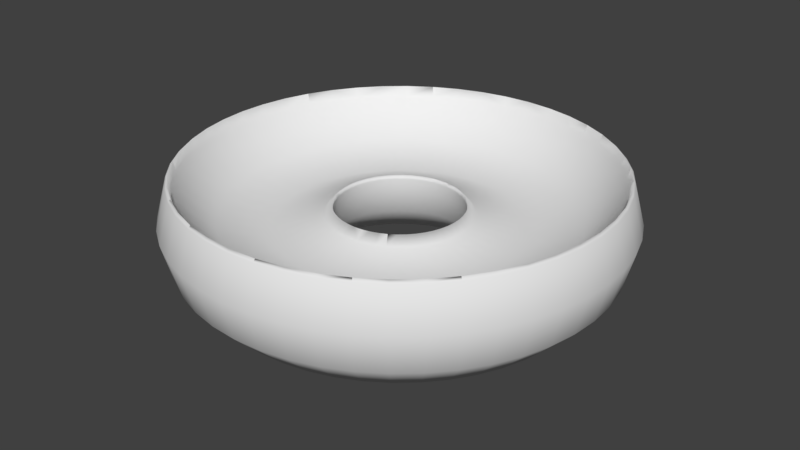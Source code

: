 # Source: torus.blend  (saved by Blender 2.77.0; exported with 4.5.12 LTS)
import bpy
from mathutils import Matrix  # noqa: F401  (used for matrix-valued properties, if any)

bpy.ops.wm.read_factory_settings(use_empty=True)
scene = bpy.context.scene
scene.name = 'Scene'

# ---- collections
col_collection_1 = bpy.data.collections.new('Collection 1'); scene.collection.children.link(col_collection_1)

# ---- world
world_world = bpy.data.worlds.new('World'); scene.world = world_world
world_world.color = (0.05088, 0.05088, 0.05088)
world_world.use_sun_shadow = False
world_world.sun_shadow_jitter_overblur = 0.0
world_world.cycles.sampling_method = 'MANUAL'

# ---- meshes
me_torus_001 = bpy.data.meshes.new('Torus.001')
me_torus_001.from_pydata([(1.94, 0.0, 0.0), (1.923, 0.2532, 0.0), (1.83, 0.241, 0.35), (1.846, 0.0, 0.35), (1.923, -0.2532, 0.0), (1.83, -0.241, 0.35), (1.846, 0.0, -0.35), (1.83, 0.241, -0.35), (1.874, 0.5021, 0.0), (1.783, 0.4778, 0.35), (1.824, 0.0, 0.3722), (1.808, 0.2381, 0.3722), (1.874, -0.5021, 0.0), (1.783, -0.4778, 0.35), (1.83, -0.241, -0.35), (1.808, -0.2381, 0.3722), (1.59, 0.0, -0.6062), (1.576, 0.2075, -0.6062), (1.783, 0.4778, -0.35), (1.792, 0.7424, 0.0), (1.706, 0.7065, 0.35), (1.762, 0.4721, 0.3722), (1.792, -0.7424, 0.0), (1.706, -0.7065, 0.35), (1.783, -0.4778, -0.35), (1.762, -0.4721, 0.3722), (1.576, -0.2075, -0.6062), (1.24, 0.0, -0.7), (1.229, 0.1619, -0.7), (1.536, 0.4115, -0.6062), (1.706, 0.7065, -0.35), (1.68, 0.97, 0.0), (1.599, 0.9231, 0.35), (1.685, 0.698, 0.3722), (1.68, -0.97, 0.0), (1.599, -0.9231, 0.35), (1.706, -0.7065, -0.35), (1.685, -0.698, 0.3722), (1.536, -0.4115, -0.6062), (1.229, -0.1619, -0.7), (0.89, 0.0, -0.6062), (0.8824, 0.1162, -0.6062), (1.198, 0.3209, -0.7), (1.469, 0.6085, -0.6062), (1.599, 0.9231, -0.35), (1.539, 1.181, 0.0), (1.465, 1.124, 0.35), (1.58, 0.912, 0.3722), (1.539, -1.181, 0.0), (1.465, -1.124, 0.35), (1.599, -0.9231, -0.35), (1.58, -0.912, 0.3722), (1.469, -0.6085, -0.6062), (1.198, -0.3209, -0.7), (0.8824, -0.1162, -0.6062), (0.6338, 0.0, -0.35), (0.6284, 0.08273, -0.35), (0.8597, 0.2303, -0.6062), (1.146, 0.4745, -0.7), (1.377, 0.795, -0.6062), (1.465, 1.124, -0.35), (1.372, 1.372, 0.0), (1.305, 1.305, 0.35), (1.447, 1.11, 0.3722), (1.58, 0.912, 0.3722), (1.372, -1.372, 0.0), (1.305, -1.305, 0.35), (1.465, -1.124, -0.35), (1.58, -0.912, 0.3722), (1.447, -1.11, 0.3722), (1.377, -0.795, -0.6062), (1.146, -0.4745, -0.7), (0.8597, -0.2303, -0.6062), (0.6284, -0.08273, -0.35), (0.54, 0.0, 0.0), (0.5354, 0.07048, 0.0), (0.6122, 0.164, -0.35), (0.8223, 0.3406, -0.6062), (1.074, 0.62, -0.7), (1.261, 0.9679, -0.6062), (1.305, 1.305, -0.35), (1.181, 1.539, 0.0), (1.124, 1.465, 0.35), (1.29, 1.29, 0.3722), (1.447, 1.11, 0.3722), (1.181, -1.539, 0.0), (1.124, -1.465, 0.35), (1.305, -1.305, -0.35), (1.447, -1.11, 0.3722), (1.29, -1.29, 0.3722), (1.29, -1.29, 0.3722), (1.261, -0.9679, -0.6062), (1.074, -0.62, -0.7), (0.8223, -0.3406, -0.6062), (0.6122, -0.164, -0.35), (0.5354, -0.07048, 0.0), (0.5449, 0.07173, 0.03571), (0.5496, 0.0, 0.03571), (0.5216, 0.1398, 0.0), (0.5855, 0.2425, -0.35), (0.7708, 0.445, -0.6062), (0.9838, 0.7549, -0.7), (1.124, 1.124, -0.6062), (1.124, 1.465, -0.35), (0.97, 1.68, 0.0), (0.9231, 1.599, 0.35), (1.11, 1.447, 0.3722), (1.29, 1.29, 0.3722), (0.97, -1.68, 0.0), (0.9231, -1.599, 0.35), (1.124, -1.465, -0.35), (1.11, -1.447, 0.3722), (1.124, -1.124, -0.6062), (0.9838, -0.7549, -0.7), (0.7708, -0.445, -0.6062), (0.5855, -0.2425, -0.35), (0.5216, -0.1398, 0.0), (0.5449, -0.07173, 0.03571), (0.5308, 0.1422, 0.03571), (0.4989, 0.2066, 0.0), (0.5489, 0.3169, -0.35), (0.7061, 0.5418, -0.6062), (0.8768, 0.8768, -0.7), (0.9679, 1.261, -0.6062), (0.9231, 1.599, -0.35), (0.7424, 1.792, 0.0), (0.7065, 1.706, 0.35), (0.912, 1.58, 0.3722), (0.7424, -1.792, 0.0), (0.7065, -1.706, 0.35), (0.9231, -1.599, -0.35), (0.912, -1.58, 0.3722), (0.9679, -1.261, -0.6062), (0.8768, -0.8768, -0.7), (0.7061, -0.5418, -0.6062), (0.5489, -0.3169, -0.35), (0.4989, -0.2066, 0.0), (0.5308, -0.1422, 0.03571), (0.5077, 0.2103, 0.03571), (0.4677, 0.27, 0.0), (0.5028, 0.3858, -0.35), (0.6293, 0.6293, -0.6062), (0.7549, 0.9838, -0.7), (0.795, 1.377, -0.6062), (0.7065, 1.706, -0.35), (0.5021, 1.874, 0.0), (0.4778, 1.783, 0.35), (0.698, 1.685, 0.3722), (0.698, 1.685, 0.3722), (0.912, 1.58, 0.3722), (0.5021, -1.874, 0.0), (0.4778, -1.783, 0.35), (0.7065, -1.706, -0.35), (0.912, -1.58, 0.3722), (0.698, -1.685, 0.3722), (0.698, -1.685, 0.3722), (0.795, -1.377, -0.6062), (0.7549, -0.9838, -0.7), (0.6293, -0.6293, -0.6062), (0.5028, -0.3858, -0.35), (0.4677, -0.27, 0.0), (0.5077, -0.2103, 0.03571), (0.4759, 0.2748, 0.03571), (0.4284, 0.3287, 0.0), (0.4482, 0.4482, -0.35), (0.5418, 0.7061, -0.6062), (0.62, 1.074, -0.7), (0.6085, 1.469, -0.6062), (0.4778, 1.783, -0.35), (0.2532, 1.923, 0.0), (0.241, 1.83, 0.35), (0.4721, 1.762, 0.3722), (0.2532, -1.923, 0.0), (0.241, -1.83, 0.35), (0.4778, -1.783, -0.35), (0.4721, -1.762, 0.3722), (0.6085, -1.469, -0.6062), (0.62, -1.074, -0.7), (0.5418, -0.7061, -0.6062), (0.4482, -0.4482, -0.35), (0.4284, -0.3287, 0.0), (0.4759, -0.2748, 0.03571), (0.436, 0.3346, 0.03571), (0.3818, 0.3818, 0.0), (0.3858, 0.5028, -0.35), (0.445, 0.7708, -0.6062), (0.4745, 1.146, -0.7), (0.4115, 1.536, -0.6062), (0.241, 1.83, -0.35), (1.788e-07, 1.94, 0.0), (1.192e-07, 1.846, 0.35), (0.2381, 1.808, 0.3722), (0.2381, 1.808, 0.3722), (0.4721, 1.762, 0.3722), (1.788e-07, -1.94, 0.0), (1.192e-07, -1.846, 0.35), (0.241, -1.83, -0.35), (0.2381, -1.808, 0.3722), (0.2381, -1.808, 0.3722), (0.4115, -1.536, -0.6062), (0.4745, -1.146, -0.7), (0.445, -0.7708, -0.6062), (0.3858, -0.5028, -0.35), (0.3818, -0.3818, 0.0), (0.436, -0.3346, 0.03571), (0.3886, 0.3886, 0.03571), (0.3287, 0.4284, 0.0), (0.3169, 0.5489, -0.35), (0.3406, 0.8223, -0.6062), (0.3209, 1.198, -0.7), (0.2075, 1.576, -0.6062), (1.192e-07, 1.846, -0.35), (-0.2532, 1.923, 0.0), (-0.241, 1.83, 0.35), (1.115e-07, 1.824, 0.3722), (-0.2532, -1.923, 0.0), (-0.241, -1.83, 0.35), (1.192e-07, -1.846, -0.35), (1.115e-07, -1.824, 0.3722), (0.2075, -1.576, -0.6062), (0.3209, -1.198, -0.7), (0.3406, -0.8223, -0.6062), (0.3169, -0.5489, -0.35), (0.3287, -0.4284, 0.0), (0.3886, -0.3886, 0.03571), (0.3346, 0.436, 0.03571), (0.27, 0.4677, 0.0), (0.2425, 0.5855, -0.35), (0.2303, 0.8597, -0.6062), (0.1619, 1.229, -0.7), (1.192e-07, 1.59, -0.6062), (-0.241, 1.83, -0.35), (-0.5021, 1.874, 0.0), (-0.4778, 1.783, 0.35), (-0.2381, 1.808, 0.3722), (-0.2381, 1.808, 0.3722), (-0.5021, -1.874, 0.0), (-0.4778, -1.783, 0.35), (-0.241, -1.83, -0.35), (-0.2381, -1.808, 0.3722), (1.192e-07, -1.59, -0.6062), (0.1619, -1.229, -0.7), (0.2303, -0.8597, -0.6062), (0.2425, -0.5855, -0.35), (0.27, -0.4677, 0.0), (0.3346, -0.436, 0.03571), (0.2748, 0.4759, 0.03571), (0.3346, 0.436, 0.03571), (0.2066, 0.4989, 0.0), (0.164, 0.6122, -0.35), (0.1162, 0.8824, -0.6062), (5.96e-08, 1.24, -0.7), (-0.2075, 1.576, -0.6062), (-0.4778, 1.783, -0.35), (-0.7424, 1.792, 0.0), (-0.7065, 1.706, 0.35), (-0.4721, 1.762, 0.3722), (-0.7424, -1.792, 0.0), (-0.7065, -1.706, 0.35), (-0.4778, -1.783, -0.35), (-0.4721, -1.762, 0.3722), (-0.4721, -1.762, 0.3722), (-0.2075, -1.576, -0.6062), (5.96e-08, -1.24, -0.7), (0.1162, -0.8824, -0.6062), (0.164, -0.6122, -0.35), (0.2066, -0.4989, 0.0), (0.2748, -0.4759, 0.03571), (0.2103, 0.5077, 0.03571), (0.2748, 0.4759, 0.03571), (0.1398, 0.5216, 0.0), (0.08273, 0.6284, -0.35), (8.941e-08, 0.89, -0.6062), (-0.1619, 1.229, -0.7), (-0.4115, 1.536, -0.6062), (-0.7065, 1.706, -0.35), (-0.97, 1.68, 0.0), (-0.9231, 1.599, 0.35), (-0.698, 1.685, 0.3722), (-0.97, -1.68, 0.0), (-0.9231, -1.599, 0.35), (-0.7065, -1.706, -0.35), (-0.698, -1.685, 0.3722), (-0.4115, -1.536, -0.6062), (-0.1619, -1.229, -0.7), (8.941e-08, -0.89, -0.6062), (0.08273, -0.6284, -0.35), (0.1398, -0.5216, 0.0), (0.2103, -0.5077, 0.03571), (0.2748, -0.4759, 0.03571), (0.1422, 0.5308, 0.03571), (0.07048, 0.5354, 0.0), (2.98e-08, 0.6338, -0.35), (-0.1162, 0.8824, -0.6062), (-0.3209, 1.198, -0.7), (-0.6085, 1.469, -0.6062), (-0.9231, 1.599, -0.35), (-1.181, 1.539, 0.0), (-1.124, 1.465, 0.35), (-0.912, 1.58, 0.3722), (-0.912, 1.58, 0.3722), (-1.181, -1.539, 0.0), (-1.124, -1.465, 0.35), (-0.9231, -1.599, -0.35), (-0.912, -1.58, 0.3722), (-0.912, -1.58, 0.3722), (-0.6085, -1.469, -0.6062), (-0.3209, -1.198, -0.7), (-0.1162, -0.8824, -0.6062), (2.98e-08, -0.6338, -0.35), (0.07048, -0.5354, 0.0), (0.1422, -0.5308, 0.03571), (0.07173, 0.5449, 0.03571), (0.07173, 0.5449, 0.03571), (2.98e-08, 0.54, 0.0), (-0.08273, 0.6284, -0.35), (-0.2303, 0.8597, -0.6062), (-0.4745, 1.146, -0.7), (-0.795, 1.377, -0.6062), (-1.124, 1.465, -0.35), (-1.372, 1.372, 0.0), (-1.305, 1.305, 0.35), (-1.11, 1.447, 0.3722), (-1.372, -1.372, 0.0), (-1.305, -1.305, 0.35), (-1.124, -1.465, -0.35), (-1.11, -1.447, 0.3722), (-0.795, -1.377, -0.6062), (-0.4745, -1.146, -0.7), (-0.2303, -0.8597, -0.6062), (-0.08273, -0.6284, -0.35), (2.98e-08, -0.54, 0.0), (0.07173, -0.5449, 0.03571), (0.07173, -0.5449, 0.03571), (2.98e-08, 0.5496, 0.03571), (6.172e-08, 0.5496, 0.03571), (-0.07048, 0.5354, 0.0), (-0.164, 0.6122, -0.35), (-0.3406, 0.8223, -0.6062), (-0.62, 1.074, -0.7), (-0.9679, 1.261, -0.6062), (-1.305, 1.305, -0.35), (-1.539, 1.181, 0.0), (-1.465, 1.124, 0.35), (-1.29, 1.29, 0.3722), (-1.11, 1.447, 0.3722), (-1.539, -1.181, 0.0), (-1.465, -1.124, 0.35), (-1.305, -1.305, -0.35), (-1.29, -1.29, 0.3722), (-0.9679, -1.261, -0.6062), (-0.62, -1.074, -0.7), (-0.3406, -0.8223, -0.6062), (-0.164, -0.6122, -0.35), (-0.07048, -0.5354, 0.0), (2.98e-08, -0.5496, 0.03571), (6.172e-08, -0.5496, 0.03571), (-0.07173, 0.5449, 0.03571), (-0.1398, 0.5216, 0.0), (-0.2425, 0.5855, -0.35), (-0.445, 0.7708, -0.6062), (-0.7549, 0.9838, -0.7), (-1.124, 1.124, -0.6062), (-1.465, 1.124, -0.35), (-1.68, 0.97, 0.0), (-1.599, 0.9231, 0.35), (-1.447, 1.11, 0.3722), (-1.447, 1.11, 0.3722), (-1.68, -0.97, 0.0), (-1.599, -0.9231, 0.35), (-1.465, -1.124, -0.35), (-1.447, -1.11, 0.3722), (-1.447, -1.11, 0.3722), (-1.124, -1.124, -0.6062), (-0.7549, -0.9838, -0.7), (-0.445, -0.7708, -0.6062), (-0.2425, -0.5855, -0.35), (-0.1398, -0.5216, 0.0), (-0.07173, -0.5449, 0.03571), (-0.1422, 0.5308, 0.03571), (-0.07173, 0.5449, 0.03571), (-0.2066, 0.4989, 0.0), (-0.3169, 0.5489, -0.35), (-0.5418, 0.7061, -0.6062), (-0.8768, 0.8768, -0.7), (-1.261, 0.9679, -0.6062), (-1.599, 0.9231, -0.35), (-1.792, 0.7424, 0.0), (-1.706, 0.7065, 0.35), (-1.58, 0.912, 0.3722), (-1.792, -0.7424, 0.0), (-1.706, -0.7065, 0.35), (-1.599, -0.9231, -0.35), (-1.58, -0.912, 0.3722), (-1.261, -0.9679, -0.6062), (-0.8768, -0.8768, -0.7), (-0.5418, -0.7061, -0.6062), (-0.3169, -0.5489, -0.35), (-0.2066, -0.4989, 0.0), (-0.1422, -0.5308, 0.03571), (-0.2103, 0.5077, 0.03571), (-0.27, 0.4677, 0.0), (-0.3858, 0.5028, -0.35), (-0.6293, 0.6293, -0.6062), (-0.9838, 0.7549, -0.7), (-1.377, 0.795, -0.6062), (-1.706, 0.7065, -0.35), (-1.874, 0.5021, 0.0), (-1.783, 0.4778, 0.35), (-1.685, 0.698, 0.3722), (-1.874, -0.5021, 0.0), (-1.783, -0.4778, 0.35), (-1.706, -0.7065, -0.35), (-1.685, -0.698, 0.3722), (-1.377, -0.795, -0.6062), (-0.9838, -0.7549, -0.7), (-0.6293, -0.6293, -0.6062), (-0.3858, -0.5028, -0.35), (-0.27, -0.4677, 0.0), (-0.2103, -0.5077, 0.03571), (-0.2748, 0.4759, 0.03571), (-0.3287, 0.4284, 0.0), (-0.4482, 0.4482, -0.35), (-0.7061, 0.5418, -0.6062), (-1.074, 0.62, -0.7), (-1.469, 0.6085, -0.6062), (-1.783, 0.4778, -0.35), (-1.923, 0.2532, 0.0), (-1.83, 0.241, 0.35), (-1.762, 0.4721, 0.3722), (-1.685, 0.698, 0.3722), (-1.923, -0.2532, 0.0), (-1.83, -0.241, 0.35), (-1.783, -0.4778, -0.35), (-1.762, -0.4721, 0.3722), (-1.469, -0.6085, -0.6062), (-1.074, -0.62, -0.7), (-0.7061, -0.5418, -0.6062), (-0.4482, -0.4482, -0.35), (-0.3287, -0.4284, 0.0), (-0.2748, -0.4759, 0.03571), (-0.3346, 0.436, 0.03571), (-0.3818, 0.3818, 0.0), (-0.5028, 0.3858, -0.35), (-0.7708, 0.445, -0.6062), (-1.146, 0.4745, -0.7), (-1.536, 0.4115, -0.6062), (-1.83, 0.241, -0.35), (-1.94, 1.696e-07, 0.0), (-1.846, 1.614e-07, 0.35), (-1.808, 0.2381, 0.3722), (-1.83, -0.241, -0.35), (-1.808, -0.2381, 0.3722), (-1.536, -0.4115, -0.6062), (-1.146, -0.4745, -0.7), (-0.7708, -0.445, -0.6062), (-0.5028, -0.3858, -0.35), (-0.3818, -0.3818, 0.0), (-0.3346, -0.436, 0.03571), (-0.3886, 0.3886, 0.03571), (-0.4284, 0.3287, 0.0), (-0.5489, 0.3169, -0.35), (-0.8223, 0.3406, -0.6062), (-1.198, 0.3209, -0.7), (-1.576, 0.2075, -0.6062), (-1.846, 1.614e-07, -0.35), (-1.824, 1.595e-07, 0.3722), (-1.576, -0.2075, -0.6062), (-1.198, -0.3209, -0.7), (-0.8223, -0.3406, -0.6062), (-0.5489, -0.3169, -0.35), (-0.4284, -0.3287, 0.0), (-0.3886, -0.3886, 0.03571), (-0.436, 0.3346, 0.03571), (-0.4677, 0.27, 0.0), (-0.5855, 0.2425, -0.35), (-0.8597, 0.2303, -0.6062), (-1.229, 0.1619, -0.7), (-1.59, 1.39e-07, -0.6062), (-1.229, -0.1619, -0.7), (-0.8597, -0.2303, -0.6062), (-0.5855, -0.2425, -0.35), (-0.4677, -0.27, 0.0), (-0.436, -0.3346, 0.03571), (-0.4759, 0.2748, 0.03571), (-0.4989, 0.2066, 0.0), (-0.6122, 0.164, -0.35), (-0.8824, 0.1162, -0.6062), (-1.24, 1.084e-07, -0.7), (-0.8824, -0.1162, -0.6062), (-0.6122, -0.164, -0.35), (-0.4989, -0.2066, 0.0), (-0.4759, -0.2748, 0.03571), (-0.5077, 0.2103, 0.03571), (-0.5216, 0.1398, 0.0), (-0.6284, 0.08273, -0.35), (-0.89, 7.781e-08, -0.6062), (-0.6284, -0.08273, -0.35), (-0.5216, -0.1398, 0.0), (-0.5077, -0.2103, 0.03571), (-0.5077, -0.2103, 0.03571), (-0.5308, 0.1422, 0.03571), (-0.5354, 0.07048, 0.0), (-0.6338, 5.541e-08, -0.35), (-0.5354, -0.07048, 0.0), (-0.5308, -0.1422, 0.03571), (-0.5449, 0.07173, 0.03571), (-0.54, 4.721e-08, 0.0), (-0.5449, -0.07173, 0.03571), (-0.5496, 4.804e-08, 0.03571), (0.6182, 0.0, -0.03287), (0.6129, 0.08069, -0.03287), (0.5971, 0.16, -0.03287), (1.051, 0.0, -0.1488), (1.042, 0.1372, -0.1488), (0.6129, -0.08069, -0.03287), (0.5711, 0.2366, -0.03287), (1.015, 0.272, -0.1488), (1.042, -0.1372, -0.1488), (1.484, 0.0, -0.03287), (1.471, 0.1936, -0.03287), (0.5971, -0.16, -0.03287), (0.5353, 0.3091, -0.03287), (0.9709, 0.4021, -0.1488), (1.433, 0.384, -0.03287), (1.015, -0.272, -0.1488), (1.471, -0.1936, -0.03287), (1.8, 0.0, 0.2839), (1.785, 0.235, 0.2839), (0.5711, -0.2366, -0.03287), (0.4904, 0.3763, -0.03287), (0.9101, 0.5254, -0.1488), (1.371, 0.5677, -0.03287), (1.739, 0.466, 0.2839), (0.9709, -0.4021, -0.1488), (1.433, -0.384, -0.03287), (1.785, -0.235, 0.2839), (0.5353, -0.3091, -0.03287), (0.4371, 0.4371, -0.03287), (0.8337, 0.6397, -0.1488), (1.285, 0.7418, -0.03287), (1.663, 0.689, 0.2839), (0.9101, -0.5254, -0.1488), (1.371, -0.5677, -0.03287), (1.739, -0.466, 0.2839), (0.4904, -0.3763, -0.03287), (0.3763, 0.4904, -0.03287), (0.7431, 0.7431, -0.1488), (1.177, 0.9031, -0.03287), (1.559, 0.9002, 0.2839), (0.8337, -0.6397, -0.1488), (1.285, -0.7418, -0.03287), (1.663, -0.689, 0.2839), (0.4371, -0.4371, -0.03287), (0.3091, 0.5353, -0.03287), (0.6397, 0.8337, -0.1488), (1.049, 1.049, -0.03287), (1.428, 1.096, 0.2839), (0.7431, -0.7431, -0.1488), (1.177, -0.9031, -0.03287), (1.559, -0.9002, 0.2839), (0.3763, -0.4904, -0.03287), (0.2366, 0.5711, -0.03287), (0.5254, 0.9101, -0.1488), (0.9031, 1.177, -0.03287), (1.273, 1.273, 0.2839), (0.6397, -0.8337, -0.1488), (1.049, -1.049, -0.03287), (1.428, -1.096, 0.2839), (0.3091, -0.5353, -0.03287), (0.16, 0.5971, -0.03287), (0.4021, 0.9709, -0.1488), (0.7418, 1.285, -0.03287), (1.096, 1.428, 0.2839), (0.5254, -0.9101, -0.1488), (0.9031, -1.177, -0.03287), (1.273, -1.273, 0.2839), (0.2366, -0.5711, -0.03287), (0.08069, 0.6129, -0.03287), (0.272, 1.015, -0.1488), (0.5677, 1.371, -0.03287), (0.9002, 1.559, 0.2839), (0.4021, -0.9709, -0.1488), (0.7418, -1.285, -0.03287), (1.096, -1.428, 0.2839), (0.16, -0.5971, -0.03287), (7.369e-08, 0.6182, -0.03287), (0.1372, 1.042, -0.1488), (0.384, 1.433, -0.03287), (0.689, 1.663, 0.2839), (0.272, -1.015, -0.1488), (0.5677, -1.371, -0.03287), (0.9002, -1.559, 0.2839), (0.08069, -0.6129, -0.03287), (-0.08069, 0.6129, -0.03287), (7.369e-08, 1.051, -0.1488), (0.1936, 1.471, -0.03287), (0.466, 1.739, 0.2839), (0.1372, -1.042, -0.1488), (0.384, -1.433, -0.03287), (0.689, -1.663, 0.2839), (7.369e-08, -0.6182, -0.03287), (-0.16, 0.5971, -0.03287), (-0.1372, 1.042, -0.1488), (7.369e-08, 1.484, -0.03287), (0.235, 1.785, 0.2839), (7.369e-08, -1.051, -0.1488), (0.1936, -1.471, -0.03287), (0.466, -1.739, 0.2839), (-0.08069, -0.6129, -0.03287), (-0.2366, 0.5711, -0.03287), (-0.272, 1.015, -0.1488), (-0.1936, 1.471, -0.03287), (7.369e-08, 1.8, 0.2839), (-0.1372, -1.042, -0.1488), (7.369e-08, -1.484, -0.03287), (0.235, -1.785, 0.2839), (-0.16, -0.5971, -0.03287), (-0.3091, 0.5353, -0.03287), (-0.4021, 0.9709, -0.1488), (-0.384, 1.433, -0.03287), (-0.235, 1.785, 0.2839), (-0.272, -1.015, -0.1488), (-0.1936, -1.471, -0.03287), (7.369e-08, -1.8, 0.2839), (-0.2366, -0.5711, -0.03287), (-0.3763, 0.4904, -0.03287), (-0.5254, 0.9101, -0.1488), (-0.5677, 1.371, -0.03287), (-0.466, 1.739, 0.2839), (-0.4021, -0.9709, -0.1488), (-0.384, -1.433, -0.03287), (-0.235, -1.785, 0.2839), (-0.3091, -0.5353, -0.03287), (-0.4371, 0.4371, -0.03287), (-0.6397, 0.8337, -0.1488), (-0.7418, 1.285, -0.03287), (-0.689, 1.663, 0.2839), (-0.5254, -0.9101, -0.1488), (-0.5677, -1.371, -0.03287), (-0.466, -1.739, 0.2839), (-0.3763, -0.4904, -0.03287), (-0.4904, 0.3763, -0.03287), (-0.7431, 0.7431, -0.1488), (-0.9031, 1.177, -0.03287), (-0.9002, 1.559, 0.2839), (-0.6397, -0.8337, -0.1488), (-0.7418, -1.285, -0.03287), (-0.689, -1.663, 0.2839), (-0.4371, -0.4371, -0.03287), (-0.5353, 0.3091, -0.03287), (-0.8337, 0.6397, -0.1488), (-1.049, 1.049, -0.03287), (-1.096, 1.428, 0.2839), (-0.7431, -0.7431, -0.1488), (-0.9031, -1.177, -0.03287), (-0.9002, -1.559, 0.2839), (-0.4904, -0.3763, -0.03287), (-0.5711, 0.2366, -0.03287), (-0.9101, 0.5254, -0.1488), (-1.177, 0.9031, -0.03287), (-1.273, 1.273, 0.2839), (-0.8337, -0.6397, -0.1488), (-1.049, -1.049, -0.03287), (-1.096, -1.428, 0.2839), (-0.5353, -0.3091, -0.03287), (-0.5971, 0.16, -0.03287), (-0.9709, 0.4021, -0.1488), (-1.285, 0.7418, -0.03287), (-1.428, 1.096, 0.2839), (-0.9101, -0.5254, -0.1488), (-1.177, -0.9031, -0.03287), (-1.273, -1.273, 0.2839), (-0.5711, -0.2366, -0.03287), (-0.6129, 0.08069, -0.03287), (-1.015, 0.272, -0.1488), (-1.371, 0.5677, -0.03287), (-1.559, 0.9002, 0.2839), (-0.9709, -0.4021, -0.1488), (-1.285, -0.7418, -0.03287), (-1.428, -1.096, 0.2839), (-0.5971, -0.16, -0.03287), (-0.6182, 5.404e-08, -0.03287), (-1.042, 0.1372, -0.1488), (-1.433, 0.384, -0.03287), (-1.663, 0.689, 0.2839), (-1.015, -0.272, -0.1488), (-1.371, -0.5677, -0.03287), (-1.559, -0.9002, 0.2839), (-0.6129, -0.08069, -0.03287), (-1.051, 9.187e-08, -0.1488), (-1.471, 0.1936, -0.03287), (-1.739, 0.466, 0.2839), (-1.042, -0.1372, -0.1488), (-1.433, -0.384, -0.03287), (-1.663, -0.689, 0.2839), (-1.484, 1.297e-07, -0.03287), (-1.785, 0.235, 0.2839), (-1.471, -0.1936, -0.03287), (-1.739, -0.466, 0.2839), (-1.8, 1.574e-07, 0.2839), (-1.785, -0.235, 0.2839)], [], [(0, 1, 2, 3), (4, 0, 3, 5), (0, 6, 7, 1), (1, 8, 9, 2), (10, 3, 2, 11), (12, 4, 5, 13), (14, 6, 0, 4), (15, 5, 3, 10), (16, 17, 7, 6), (7, 18, 8, 1), (8, 19, 20, 9), (11, 2, 9, 21), (22, 12, 13, 23), (24, 14, 4, 12), (25, 13, 5, 15), (26, 16, 6, 14), (27, 28, 17, 16), (17, 29, 18, 7), (18, 30, 19, 8), (19, 31, 32, 20), (21, 9, 20, 33), (34, 22, 23, 35), (36, 24, 12, 22), (37, 23, 13, 25), (38, 26, 14, 24), (39, 27, 16, 26), (40, 41, 28, 27), (28, 42, 29, 17), (29, 43, 30, 18), (30, 44, 31, 19), (31, 45, 46, 32), (33, 20, 32, 47), (48, 34, 35, 49), (50, 36, 22, 34), (51, 35, 23, 37), (52, 38, 24, 36), (53, 39, 26, 38), (54, 40, 27, 39), (55, 56, 41, 40), (41, 57, 42, 28), (42, 58, 43, 29), (43, 59, 44, 30), (44, 60, 45, 31), (45, 61, 62, 46), (32, 46, 63, 64, 47), (65, 48, 49, 66), (67, 50, 34, 48), (49, 35, 51, 68, 69), (70, 52, 36, 50), (71, 53, 38, 52), (72, 54, 39, 53), (73, 55, 40, 54), (74, 75, 56, 55), (56, 76, 57, 41), (57, 77, 58, 42), (58, 78, 59, 43), (59, 79, 60, 44), (60, 80, 61, 45), (61, 81, 82, 62), (46, 62, 83, 84, 63), (85, 65, 66, 86), (87, 67, 48, 65), (66, 49, 69, 88, 89, 90), (91, 70, 50, 67), (92, 71, 52, 70), (93, 72, 53, 71), (94, 73, 54, 72), (95, 74, 55, 73), (96, 75, 74, 97), (75, 98, 76, 56), (76, 99, 77, 57), (77, 100, 78, 58), (78, 101, 79, 59), (79, 102, 80, 60), (80, 103, 81, 61), (81, 104, 105, 82), (62, 82, 106, 107, 83), (108, 85, 86, 109), (110, 87, 65, 85), (111, 86, 66, 90), (112, 91, 67, 87), (113, 92, 70, 91), (114, 93, 71, 92), (115, 94, 72, 93), (116, 95, 73, 94), (97, 74, 95, 117), (118, 98, 75, 96), (98, 119, 99, 76), (99, 120, 100, 77), (100, 121, 101, 78), (101, 122, 102, 79), (102, 123, 103, 80), (103, 124, 104, 81), (104, 125, 126, 105), (106, 82, 105, 127), (128, 108, 109, 129), (130, 110, 85, 108), (131, 109, 86, 111), (132, 112, 87, 110), (133, 113, 91, 112), (134, 114, 92, 113), (135, 115, 93, 114), (136, 116, 94, 115), (117, 95, 116, 137), (138, 119, 98, 118), (119, 139, 120, 99), (120, 140, 121, 100), (121, 141, 122, 101), (122, 142, 123, 102), (123, 143, 124, 103), (124, 144, 125, 104), (125, 145, 146, 126), (105, 126, 147, 148, 149, 127), (150, 128, 129, 151), (152, 130, 108, 128), (129, 109, 131, 153, 154, 155), (156, 132, 110, 130), (157, 133, 112, 132), (158, 134, 113, 133), (159, 135, 114, 134), (160, 136, 115, 135), (137, 116, 136, 161), (162, 139, 119, 138), (139, 163, 140, 120), (140, 164, 141, 121), (141, 165, 142, 122), (142, 166, 143, 123), (143, 167, 144, 124), (144, 168, 145, 125), (145, 169, 170, 146), (147, 126, 146, 171), (172, 150, 151, 173), (174, 152, 128, 150), (175, 151, 129, 155), (176, 156, 130, 152), (177, 157, 132, 156), (178, 158, 133, 157), (179, 159, 134, 158), (180, 160, 135, 159), (161, 136, 160, 181), (182, 163, 139, 162), (163, 183, 164, 140), (164, 184, 165, 141), (165, 185, 166, 142), (166, 186, 167, 143), (167, 187, 168, 144), (168, 188, 169, 145), (169, 189, 190, 170), (146, 170, 191, 192, 193, 171), (194, 172, 173, 195), (196, 174, 150, 172), (173, 151, 175, 197, 198), (199, 176, 152, 174), (200, 177, 156, 176), (201, 178, 157, 177), (202, 179, 158, 178), (203, 180, 159, 179), (181, 160, 180, 204), (205, 183, 163, 182), (183, 206, 184, 164), (184, 207, 185, 165), (185, 208, 186, 166), (186, 209, 187, 167), (187, 210, 188, 168), (188, 211, 189, 169), (189, 212, 213, 190), (191, 170, 190, 214), (215, 194, 195, 216), (217, 196, 172, 194), (218, 195, 173, 198), (219, 199, 174, 196), (220, 200, 176, 199), (221, 201, 177, 200), (222, 202, 178, 201), (223, 203, 179, 202), (204, 180, 203, 224), (225, 206, 183, 205), (206, 226, 207, 184), (207, 227, 208, 185), (208, 228, 209, 186), (209, 229, 210, 187), (210, 230, 211, 188), (211, 231, 212, 189), (212, 232, 233, 213), (190, 213, 234, 235, 214), (236, 215, 216, 237), (238, 217, 194, 215), (239, 216, 195, 218), (240, 219, 196, 217), (241, 220, 199, 219), (242, 221, 200, 220), (243, 222, 201, 221), (244, 223, 202, 222), (224, 203, 223, 245), (246, 226, 206, 225, 247), (226, 248, 227, 207), (227, 249, 228, 208), (228, 250, 229, 209), (229, 251, 230, 210), (230, 252, 231, 211), (231, 253, 232, 212), (232, 254, 255, 233), (234, 213, 233, 256), (257, 236, 237, 258), (259, 238, 215, 236), (237, 216, 239, 260, 261), (262, 240, 217, 238), (263, 241, 219, 240), (264, 242, 220, 241), (265, 243, 221, 242), (266, 244, 222, 243), (245, 223, 244, 267), (268, 248, 226, 246, 269), (248, 270, 249, 227), (249, 271, 250, 228), (250, 272, 251, 229), (251, 273, 252, 230), (252, 274, 253, 231), (253, 275, 254, 232), (254, 276, 277, 255), (256, 233, 255, 278), (279, 257, 258, 280), (281, 259, 236, 257), (282, 258, 237, 261), (283, 262, 238, 259), (284, 263, 240, 262), (285, 264, 241, 263), (286, 265, 242, 264), (287, 266, 243, 265), (267, 244, 266, 288, 289), (290, 270, 248, 268), (270, 291, 271, 249), (271, 292, 272, 250), (272, 293, 273, 251), (273, 294, 274, 252), (274, 295, 275, 253), (275, 296, 276, 254), (276, 297, 298, 277), (255, 277, 299, 300, 278), (301, 279, 280, 302), (303, 281, 257, 279), (280, 258, 282, 304, 305), (306, 283, 259, 281), (307, 284, 262, 283), (308, 285, 263, 284), (309, 286, 264, 285), (310, 287, 265, 286), (288, 266, 287, 311), (312, 291, 270, 290, 313), (291, 314, 292, 271), (292, 315, 293, 272), (293, 316, 294, 273), (294, 317, 295, 274), (295, 318, 296, 275), (296, 319, 297, 276), (297, 320, 321, 298), (299, 277, 298, 322), (323, 301, 302, 324), (325, 303, 279, 301), (326, 302, 280, 305), (327, 306, 281, 303), (328, 307, 283, 306), (329, 308, 284, 307), (330, 309, 285, 308), (331, 310, 286, 309), (311, 287, 310, 332, 333), (334, 314, 291, 312, 335), (314, 336, 315, 292), (315, 337, 316, 293), (316, 338, 317, 294), (317, 339, 318, 295), (318, 340, 319, 296), (319, 341, 320, 297), (320, 342, 343, 321), (298, 321, 344, 345, 322), (346, 323, 324, 347), (348, 325, 301, 323), (349, 324, 302, 326), (350, 327, 303, 325), (351, 328, 306, 327), (352, 329, 307, 328), (353, 330, 308, 329), (354, 331, 309, 330), (332, 310, 331, 355, 356), (357, 336, 314, 334), (336, 358, 337, 315), (337, 359, 338, 316), (338, 360, 339, 317), (339, 361, 340, 318), (340, 362, 341, 319), (341, 363, 342, 320), (342, 364, 365, 343), (321, 343, 366, 367, 344), (368, 346, 347, 369), (370, 348, 323, 346), (347, 324, 349, 371, 372), (373, 350, 325, 348), (374, 351, 327, 350), (375, 352, 328, 351), (376, 353, 329, 352), (377, 354, 330, 353), (355, 331, 354, 378), (379, 358, 336, 357, 380), (358, 381, 359, 337), (359, 382, 360, 338), (360, 383, 361, 339), (361, 384, 362, 340), (362, 385, 363, 341), (363, 386, 364, 342), (364, 387, 388, 365), (366, 343, 365, 389), (390, 368, 369, 391), (392, 370, 346, 368), (393, 369, 347, 372), (394, 373, 348, 370), (395, 374, 350, 373), (396, 375, 351, 374), (397, 376, 352, 375), (398, 377, 353, 376), (378, 354, 377, 399), (400, 381, 358, 379), (381, 401, 382, 359), (382, 402, 383, 360), (383, 403, 384, 361), (384, 404, 385, 362), (385, 405, 386, 363), (386, 406, 387, 364), (387, 407, 408, 388), (389, 365, 388, 409), (410, 390, 391, 411), (412, 392, 368, 390), (413, 391, 369, 393), (414, 394, 370, 392), (415, 395, 373, 394), (416, 396, 374, 395), (417, 397, 375, 396), (418, 398, 376, 397), (399, 377, 398, 419), (420, 401, 381, 400), (401, 421, 402, 382), (402, 422, 403, 383), (403, 423, 404, 384), (404, 424, 405, 385), (405, 425, 406, 386), (406, 426, 407, 387), (407, 427, 428, 408), (388, 408, 429, 430, 409), (431, 410, 411, 432), (433, 412, 390, 410), (434, 411, 391, 413), (435, 414, 392, 412), (436, 415, 394, 414), (437, 416, 395, 415), (438, 417, 396, 416), (439, 418, 397, 417), (419, 398, 418, 440), (441, 421, 401, 420), (421, 442, 422, 402), (422, 443, 423, 403), (423, 444, 424, 404), (424, 445, 425, 405), (425, 446, 426, 406), (426, 447, 427, 407), (427, 448, 449, 428), (429, 408, 428, 450), (448, 431, 432, 449), (451, 433, 410, 431), (452, 432, 411, 434), (453, 435, 412, 433), (454, 436, 414, 435), (455, 437, 415, 436), (456, 438, 416, 437), (457, 439, 417, 438), (440, 418, 439, 458), (459, 442, 421, 441), (442, 460, 443, 422), (443, 461, 444, 423), (444, 462, 445, 424), (445, 463, 446, 425), (446, 464, 447, 426), (447, 465, 448, 427), (450, 428, 449, 466), (465, 451, 431, 448), (466, 449, 432, 452), (467, 453, 433, 451), (468, 454, 435, 453), (469, 455, 436, 454), (470, 456, 437, 455), (471, 457, 438, 456), (458, 439, 457, 472), (473, 460, 442, 459), (460, 474, 461, 443), (461, 475, 462, 444), (462, 476, 463, 445), (463, 477, 464, 446), (464, 478, 465, 447), (478, 467, 451, 465), (479, 468, 453, 467), (480, 469, 454, 468), (481, 470, 455, 469), (482, 471, 456, 470), (472, 457, 471, 483), (484, 474, 460, 473), (474, 485, 475, 461), (475, 486, 476, 462), (476, 487, 477, 463), (477, 488, 478, 464), (488, 479, 467, 478), (489, 480, 468, 479), (490, 481, 469, 480), (491, 482, 470, 481), (483, 471, 482, 492), (493, 485, 474, 484), (485, 494, 486, 475), (486, 495, 487, 476), (487, 496, 488, 477), (496, 489, 479, 488), (497, 490, 480, 489), (498, 491, 481, 490), (492, 482, 491, 499, 500), (501, 494, 485, 493), (494, 502, 495, 486), (495, 503, 496, 487), (503, 497, 489, 496), (504, 498, 490, 497), (499, 491, 498, 505), (506, 502, 494, 501), (502, 507, 503, 495), (507, 504, 497, 503), (505, 498, 504, 508), (509, 507, 502, 506), (508, 504, 507, 509), (96, 97, 510, 511), (118, 96, 511, 512), (510, 513, 514, 511), (97, 117, 515, 510), (138, 118, 512, 516), (511, 514, 517, 512), (515, 518, 513, 510), (513, 519, 520, 514), (117, 137, 521, 515), (162, 138, 516, 522), (512, 517, 523, 516), (514, 520, 524, 517), (521, 525, 518, 515), (518, 526, 519, 513), (519, 527, 528, 520), (137, 161, 529, 521), (182, 162, 522, 530), (516, 523, 531, 522), (517, 524, 532, 523), (520, 528, 533, 524), (529, 534, 525, 521), (525, 535, 526, 518), (526, 536, 527, 519), (10, 11, 528, 527), (161, 181, 537, 529), (205, 182, 530, 538), (522, 531, 539, 530), (523, 532, 540, 531), (524, 533, 541, 532), (11, 21, 533, 528), (537, 542, 534, 529), (534, 543, 535, 525), (535, 544, 536, 526), (15, 10, 527, 536), (181, 204, 545, 537), (247, 225, 205, 538, 546), (530, 539, 547, 538), (531, 540, 548, 539), (532, 541, 549, 540), (21, 33, 541, 533), (545, 550, 542, 537), (542, 551, 543, 534), (543, 552, 544, 535), (25, 15, 536, 544), (204, 224, 553, 545), (269, 246, 247, 546, 554), (538, 547, 555, 546), (539, 548, 556, 547), (540, 549, 557, 548), (541, 33, 47, 64, 549), (553, 558, 550, 545), (550, 559, 551, 542), (551, 560, 552, 543), (37, 25, 544, 552), (224, 245, 561, 553), (268, 269, 554, 562), (546, 555, 563, 554), (547, 556, 564, 555), (548, 557, 565, 556), (549, 64, 63, 84, 557), (561, 566, 558, 553), (558, 567, 559, 550), (559, 568, 560, 551), (560, 68, 51, 37, 552), (245, 267, 289, 569, 561), (290, 268, 562, 570), (554, 563, 571, 562), (555, 564, 572, 563), (556, 565, 573, 564), (557, 84, 83, 107, 565), (569, 574, 566, 561), (566, 575, 567, 558), (567, 576, 568, 559), (568, 88, 69, 68, 560), (289, 288, 577, 569), (313, 290, 570, 578), (562, 571, 579, 570), (563, 572, 580, 571), (564, 573, 581, 572), (107, 106, 573, 565), (577, 582, 574, 569), (574, 583, 575, 566), (575, 584, 576, 567), (89, 88, 568, 576), (288, 311, 585, 577), (335, 312, 313, 578, 586), (570, 579, 587, 578), (571, 580, 588, 579), (572, 581, 589, 580), (573, 106, 127, 149, 581), (585, 590, 582, 577), (582, 591, 583, 574), (583, 592, 584, 575), (584, 111, 90, 89, 576), (311, 333, 593, 585), (380, 357, 334, 335, 586, 594), (578, 587, 595, 586), (579, 588, 596, 587), (580, 589, 597, 588), (149, 148, 589, 581), (593, 598, 590, 585), (590, 599, 591, 582), (591, 600, 592, 583), (592, 153, 131, 111, 584), (333, 332, 356, 601, 593), (379, 380, 594, 602), (586, 595, 603, 594), (587, 596, 604, 595), (588, 597, 605, 596), (589, 148, 147, 171, 193, 597), (601, 606, 598, 593), (598, 607, 599, 590), (599, 608, 600, 591), (154, 153, 592, 600), (356, 355, 378, 609, 601), (400, 379, 602, 610), (594, 603, 611, 602), (595, 604, 612, 603), (596, 605, 613, 604), (193, 192, 605, 597), (609, 614, 606, 601), (606, 615, 607, 598), (607, 616, 608, 599), (608, 175, 155, 154, 600), (378, 399, 617, 609), (420, 400, 610, 618), (602, 611, 619, 610), (603, 612, 620, 611), (604, 613, 621, 612), (605, 192, 191, 214, 613), (617, 622, 614, 609), (614, 623, 615, 606), (615, 624, 616, 607), (197, 175, 608, 616), (399, 419, 625, 617), (441, 420, 618, 626), (610, 619, 627, 618), (611, 620, 628, 619), (612, 621, 629, 620), (214, 235, 621, 613), (625, 630, 622, 617), (622, 631, 623, 614), (623, 632, 624, 615), (624, 218, 198, 197, 616), (419, 440, 633, 625), (459, 441, 626, 634), (618, 627, 635, 626), (619, 628, 636, 627), (620, 629, 637, 628), (621, 235, 234, 256, 629), (633, 638, 630, 625), (630, 639, 631, 622), (631, 640, 632, 623), (239, 218, 624, 632), (440, 458, 641, 633), (473, 459, 634, 642), (626, 635, 643, 634), (627, 636, 644, 635), (628, 637, 645, 636), (256, 278, 637, 629), (641, 646, 638, 633), (638, 647, 639, 630), (639, 648, 640, 631), (260, 239, 632, 640), (458, 472, 649, 641), (484, 473, 642, 650), (634, 643, 651, 642), (635, 644, 652, 643), (636, 645, 653, 644), (278, 300, 645, 637), (649, 654, 646, 641), (646, 655, 647, 638), (647, 656, 648, 639), (648, 282, 261, 260, 640), (472, 483, 657, 649), (493, 484, 650, 658), (642, 651, 659, 650), (643, 652, 660, 651), (644, 653, 661, 652), (645, 300, 299, 322, 345, 653), (657, 662, 654, 649), (654, 663, 655, 646), (655, 664, 656, 647), (304, 282, 648, 656), (483, 492, 665, 657), (501, 493, 658, 666), (650, 659, 667, 658), (651, 660, 668, 659), (652, 661, 669, 660), (345, 344, 661, 653), (665, 670, 662, 657), (662, 671, 663, 654), (663, 672, 664, 655), (664, 326, 305, 304, 656), (492, 500, 673, 665), (506, 501, 666, 674), (658, 667, 675, 666), (659, 668, 676, 667), (660, 669, 677, 668), (344, 367, 669, 661), (673, 678, 670, 665), (670, 679, 671, 662), (671, 680, 672, 663), (349, 326, 664, 672), (500, 499, 505, 681, 673), (509, 506, 674, 682), (666, 675, 683, 674), (667, 676, 684, 675), (668, 677, 685, 676), (669, 367, 366, 389, 677), (681, 686, 678, 673), (678, 687, 679, 670), (679, 688, 680, 671), (371, 349, 672, 680), (505, 508, 689, 681), (508, 509, 682, 689), (674, 683, 690, 682), (675, 684, 691, 683), (676, 685, 692, 684), (677, 389, 409, 430, 685), (689, 693, 686, 681), (686, 694, 687, 678), (687, 695, 688, 679), (688, 393, 372, 371, 680), (682, 690, 693, 689), (683, 691, 696, 690), (684, 692, 697, 691), (430, 429, 692, 685), (693, 698, 694, 686), (694, 699, 695, 687), (413, 393, 688, 695), (690, 696, 698, 693), (691, 697, 700, 696), (429, 450, 697, 692), (698, 701, 699, 694), (434, 413, 695, 699), (696, 700, 701, 698), (450, 466, 700, 697), (452, 434, 699, 701), (466, 452, 701, 700)])
me_torus_001.polygons.foreach_set('use_smooth', [True] * 672)
me_torus_001.use_remesh_preserve_volume = False
me_torus_001.use_remesh_preserve_attributes = False
me_torus_001.use_mirror_vertex_groups = False
me_torus_001.update()

# ---- objects
ob_torus_001 = bpy.data.objects.new('Torus.001', me_torus_001)

# ---- transforms, parenting, visibility, modifiers, constraints
ob_torus_001.location = (0.0, 0.0, 0.01395)
ob_torus_001.lineart.crease_threshold = 0.0

# ---- collection membership
col_collection_1.objects.link(ob_torus_001)

# ---- scene / render settings (as saved in the file)
scene.frame_start = 1; scene.frame_end = 250; scene.frame_set(1)
scene.render.engine = 'BLENDER_EEVEE_NEXT'
scene.render.resolution_percentage = 50
scene.render.dither_intensity = 0.0
scene.cycles.use_denoising = False
scene.cycles.samples = 128
scene.cycles.sampling_pattern = 'TABULATED_SOBOL'
scene.cycles.light_sampling_threshold = 0.0
scene.cycles.use_adaptive_sampling = False
scene.cycles.use_light_tree = False
scene.cycles.blur_glossy = 0.0
scene.cycles.sample_clamp_indirect = 0.0
scene.view_settings.view_transform = 'Standard'
bpy.context.view_layer.update()

# ---- added for rendering (the .blend has no active camera and no usable light): camera, sun
cam_auto = bpy.data.cameras.new('AutoCamera')
cam_auto.lens = 50.0
cam_auto.sensor_width = 36.0
cam_auto.clip_end = 1000.0
ob_auto_camera = bpy.data.objects.new('AutoCamera', cam_auto)
scene.collection.objects.link(ob_auto_camera)
ob_auto_camera.location = (5.17286, -6.20744, 3.98835)
ob_auto_camera.rotation_euler = (1.09748, -7.21219e-08, 0.694738)
scene.camera = ob_auto_camera
light_auto_sun = bpy.data.lights.new('AutoSun', 'SUN')
light_auto_sun.energy = 3.0
light_auto_sun.angle = 0.0523599
ob_auto_sun = bpy.data.objects.new('AutoSun', light_auto_sun)
scene.collection.objects.link(ob_auto_sun)
ob_auto_sun.rotation_euler = (0.872665, 0.174533, 0.523599)
bpy.context.view_layer.update()
